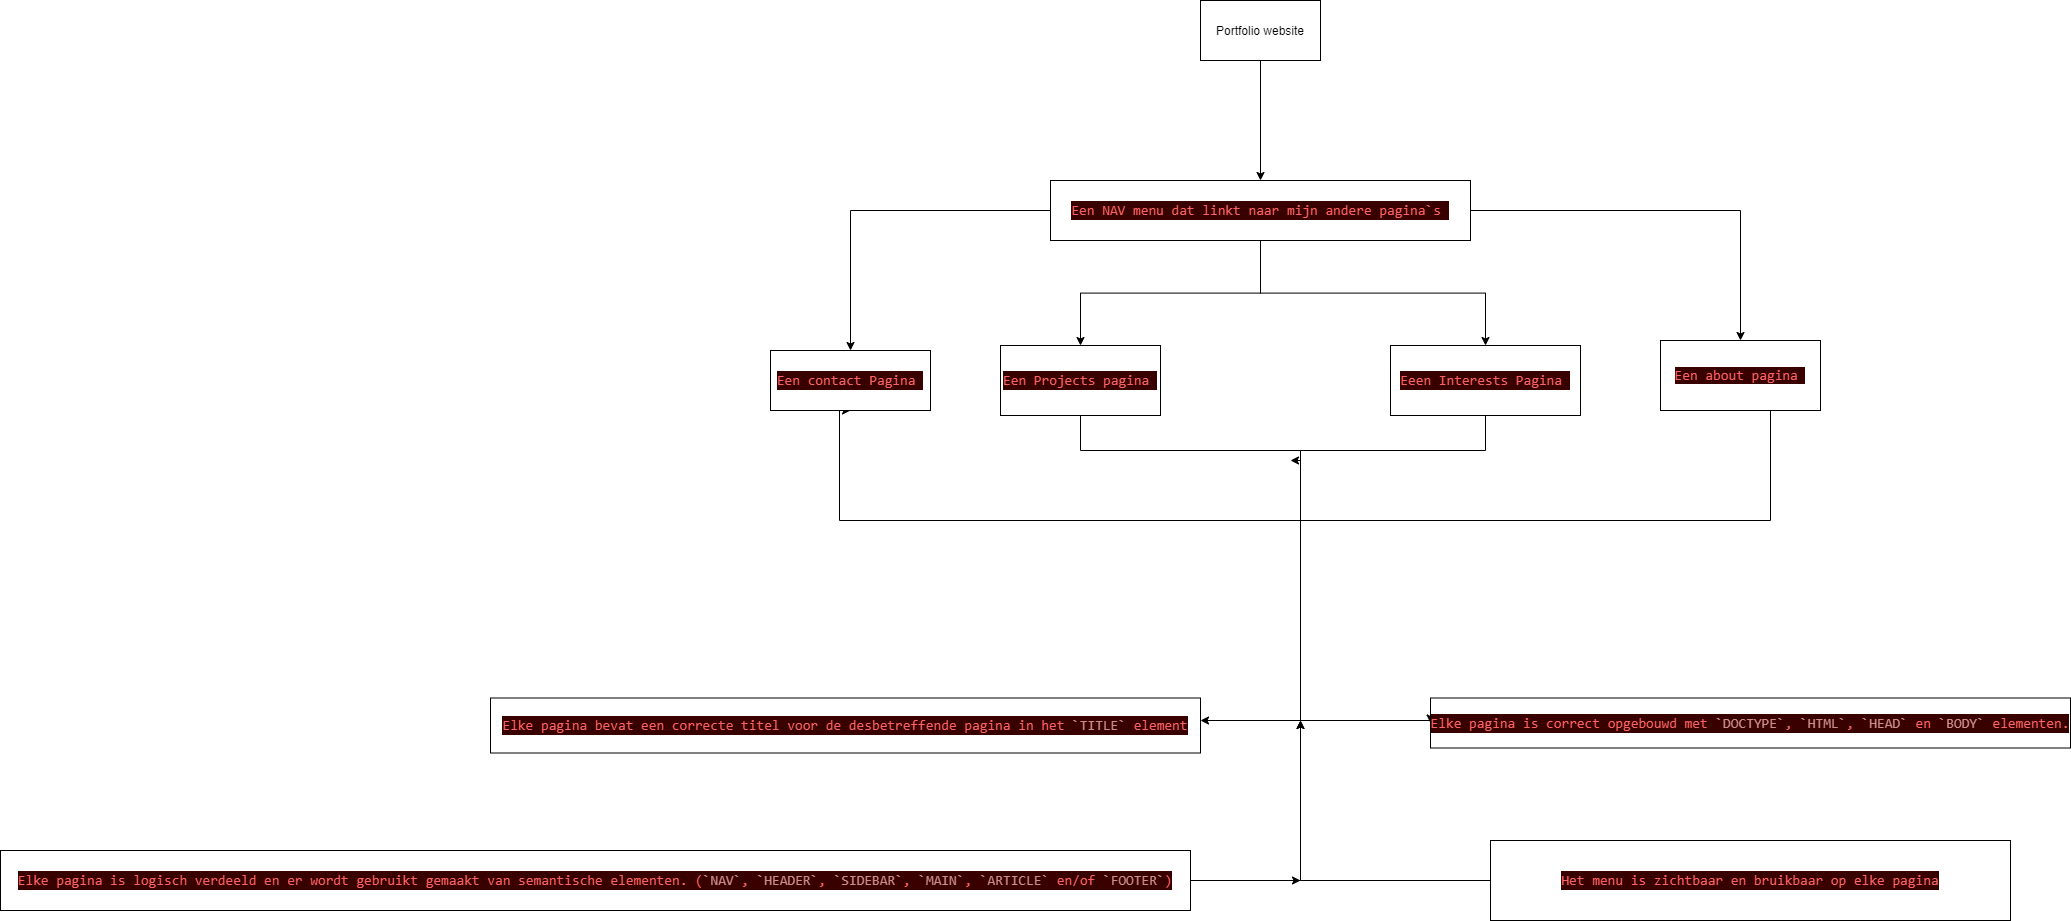

The diagram above was exported from draw.io. Its source (the exported page's mxGraphModel, read from the mxfile embedded in the PNG):
<mxGraphModel dx="2308" dy="1150" grid="1" gridSize="10" guides="1" tooltips="1" connect="1" arrows="1" fold="1" page="1" pageScale="1" pageWidth="850" pageHeight="1100" background="none" math="0" shadow="0">
  <root>
    <mxCell id="0" />
    <mxCell id="1" parent="0" />
    <mxCell id="6" style="edgeStyle=orthogonalEdgeStyle;rounded=0;orthogonalLoop=1;jettySize=auto;html=1;exitX=0.5;exitY=1;exitDx=0;exitDy=0;" parent="1" source="2" target="3" edge="1">
      <mxGeometry relative="1" as="geometry" />
    </mxCell>
    <mxCell id="2" value="Portfolio website" style="rounded=0;whiteSpace=wrap;html=1;" parent="1" vertex="1">
      <mxGeometry x="590" y="110" width="120" height="60" as="geometry" />
    </mxCell>
    <mxCell id="10" value="" style="edgeStyle=orthogonalEdgeStyle;rounded=0;orthogonalLoop=1;jettySize=auto;html=1;" parent="1" source="3" target="9" edge="1">
      <mxGeometry relative="1" as="geometry" />
    </mxCell>
    <mxCell id="12" value="" style="edgeStyle=orthogonalEdgeStyle;rounded=0;orthogonalLoop=1;jettySize=auto;html=1;" parent="1" source="3" target="11" edge="1">
      <mxGeometry relative="1" as="geometry" />
    </mxCell>
    <mxCell id="14" value="" style="edgeStyle=orthogonalEdgeStyle;rounded=0;orthogonalLoop=1;jettySize=auto;html=1;" parent="1" source="3" target="13" edge="1">
      <mxGeometry relative="1" as="geometry" />
    </mxCell>
    <mxCell id="17" value="" style="edgeStyle=orthogonalEdgeStyle;rounded=0;orthogonalLoop=1;jettySize=auto;html=1;" parent="1" source="3" target="16" edge="1">
      <mxGeometry relative="1" as="geometry" />
    </mxCell>
    <mxCell id="3" value="&lt;div style=&quot;background-color: rgb(57 , 0 , 0) ; font-family: &amp;#34;consolas&amp;#34; , &amp;#34;courier new&amp;#34; , monospace ; font-size: 14px ; line-height: 19px&quot;&gt;&lt;font color=&quot;#ff6262&quot;&gt;Een NAV menu dat linkt naar mijn andere pagina`s&amp;nbsp;&lt;/font&gt;&lt;/div&gt;" style="rounded=0;whiteSpace=wrap;html=1;" parent="1" vertex="1">
      <mxGeometry x="440" y="290" width="420" height="60" as="geometry" />
    </mxCell>
    <mxCell id="28" style="edgeStyle=orthogonalEdgeStyle;rounded=0;orthogonalLoop=1;jettySize=auto;html=1;entryX=0.5;entryY=1;entryDx=0;entryDy=0;" parent="1" source="9" target="16" edge="1">
      <mxGeometry relative="1" as="geometry">
        <Array as="points">
          <mxPoint x="1160" y="630" />
          <mxPoint x="229" y="630" />
          <mxPoint x="229" y="520" />
        </Array>
      </mxGeometry>
    </mxCell>
    <mxCell id="9" value="&lt;span style=&quot;color: rgb(255 , 98 , 98) ; font-family: &amp;#34;consolas&amp;#34; , &amp;#34;courier new&amp;#34; , monospace ; font-size: 14px ; background-color: rgb(57 , 0 , 0)&quot;&gt;Een about pagina&amp;nbsp;&lt;/span&gt;" style="whiteSpace=wrap;html=1;rounded=0;" parent="1" vertex="1">
      <mxGeometry x="1050" y="450" width="160" height="70" as="geometry" />
    </mxCell>
    <mxCell id="39" style="edgeStyle=orthogonalEdgeStyle;rounded=0;orthogonalLoop=1;jettySize=auto;html=1;" parent="1" source="11" edge="1">
      <mxGeometry relative="1" as="geometry">
        <mxPoint x="680" y="570" as="targetPoint" />
        <Array as="points">
          <mxPoint x="875" y="560" />
          <mxPoint x="690" y="560" />
          <mxPoint x="690" y="570" />
        </Array>
      </mxGeometry>
    </mxCell>
    <mxCell id="11" value="&lt;div style=&quot;color: rgb(248 , 248 , 248) ; background-color: rgb(57 , 0 , 0) ; font-family: &amp;#34;consolas&amp;#34; , &amp;#34;courier new&amp;#34; , monospace ; font-size: 14px ; line-height: 19px&quot;&gt;&lt;span style=&quot;color: #ff6262&quot;&gt;Eeen Interests Pagina&amp;nbsp;&lt;/span&gt;&lt;/div&gt;" style="whiteSpace=wrap;html=1;rounded=0;" parent="1" vertex="1">
      <mxGeometry x="780" y="455" width="190" height="70" as="geometry" />
    </mxCell>
    <mxCell id="37" value="" style="edgeStyle=orthogonalEdgeStyle;rounded=0;orthogonalLoop=1;jettySize=auto;html=1;entryX=0;entryY=0.5;entryDx=0;entryDy=0;" parent="1" source="13" target="36" edge="1">
      <mxGeometry relative="1" as="geometry">
        <mxPoint x="500" y="835" as="targetPoint" />
        <Array as="points">
          <mxPoint x="470" y="560" />
          <mxPoint x="690" y="560" />
          <mxPoint x="690" y="830" />
          <mxPoint x="820" y="830" />
        </Array>
      </mxGeometry>
    </mxCell>
    <mxCell id="13" value="&lt;div style=&quot;background-color: rgb(57 , 0 , 0) ; font-family: &amp;#34;consolas&amp;#34; , &amp;#34;courier new&amp;#34; , monospace ; font-size: 14px ; line-height: 19px&quot;&gt;&lt;font color=&quot;#ff6262&quot;&gt;Een Projects pagina&amp;nbsp;&lt;/font&gt;&lt;/div&gt;" style="whiteSpace=wrap;html=1;rounded=0;" parent="1" vertex="1">
      <mxGeometry x="390" y="455" width="160" height="70" as="geometry" />
    </mxCell>
    <mxCell id="16" value="&lt;div style=&quot;background-color: rgb(57 , 0 , 0) ; font-family: &amp;#34;consolas&amp;#34; , &amp;#34;courier new&amp;#34; , monospace ; font-size: 14px ; line-height: 19px&quot;&gt;&lt;font color=&quot;#ff6262&quot;&gt;Een contact Pagina&amp;nbsp;&lt;/font&gt;&lt;/div&gt;" style="whiteSpace=wrap;html=1;rounded=0;" parent="1" vertex="1">
      <mxGeometry x="160" y="460" width="160" height="60" as="geometry" />
    </mxCell>
    <mxCell id="43" value="" style="edgeStyle=orthogonalEdgeStyle;rounded=0;orthogonalLoop=1;jettySize=auto;html=1;shadow=0;" parent="1" source="36" target="42" edge="1">
      <mxGeometry relative="1" as="geometry">
        <Array as="points">
          <mxPoint x="780" y="830" />
          <mxPoint x="780" y="830" />
        </Array>
      </mxGeometry>
    </mxCell>
    <mxCell id="36" value="&lt;div style=&quot;color: rgb(248 , 248 , 248) ; background-color: rgb(57 , 0 , 0) ; font-family: &amp;#34;consolas&amp;#34; , &amp;#34;courier new&amp;#34; , monospace ; font-size: 14px ; line-height: 19px&quot;&gt;&lt;div style=&quot;font-family: &amp;#34;consolas&amp;#34; , &amp;#34;courier new&amp;#34; , monospace ; line-height: 19px&quot;&gt;&lt;span style=&quot;color: #ff6262&quot;&gt;Elke&amp;nbsp;pagina&amp;nbsp;is&amp;nbsp;correct&amp;nbsp;opgebouwd&amp;nbsp;met&amp;nbsp;&lt;/span&gt;&lt;span style=&quot;color: #cd8d8d&quot;&gt;`DOCTYPE`&lt;/span&gt;&lt;span style=&quot;color: #ff6262&quot;&gt;,&amp;nbsp;&lt;/span&gt;&lt;span style=&quot;color: #cd8d8d&quot;&gt;`HTML`&lt;/span&gt;&lt;span style=&quot;color: #ff6262&quot;&gt;,&amp;nbsp;&lt;/span&gt;&lt;span style=&quot;color: #cd8d8d&quot;&gt;`HEAD`&lt;/span&gt;&lt;span style=&quot;color: #ff6262&quot;&gt;&amp;nbsp;en&amp;nbsp;&lt;/span&gt;&lt;span style=&quot;color: #cd8d8d&quot;&gt;`BODY`&lt;/span&gt;&lt;span style=&quot;color: #ff6262&quot;&gt;&amp;nbsp;elementen.&lt;/span&gt;&lt;/div&gt;&lt;/div&gt;" style="whiteSpace=wrap;html=1;rounded=0;" parent="1" vertex="1">
      <mxGeometry x="820" y="807.5" width="640" height="50" as="geometry" />
    </mxCell>
    <mxCell id="42" value="&lt;div style=&quot;color: rgb(248 , 248 , 248) ; background-color: rgb(57 , 0 , 0) ; font-family: &amp;#34;consolas&amp;#34; , &amp;#34;courier new&amp;#34; , monospace ; font-size: 14px ; line-height: 19px&quot;&gt;&lt;span style=&quot;color: #ff6262&quot;&gt;Elke&amp;nbsp;pagina&amp;nbsp;bevat&amp;nbsp;een&amp;nbsp;correcte&amp;nbsp;titel&amp;nbsp;voor&amp;nbsp;de&amp;nbsp;desbetreffende&amp;nbsp;pagina&amp;nbsp;in&amp;nbsp;het&amp;nbsp;&lt;/span&gt;&lt;span style=&quot;color: #cd8d8d&quot;&gt;`TITLE`&lt;/span&gt;&lt;span style=&quot;color: #ff6262&quot;&gt;&amp;nbsp;element&lt;/span&gt;&lt;/div&gt;" style="whiteSpace=wrap;html=1;rounded=0;" parent="1" vertex="1">
      <mxGeometry x="-120" y="807.5" width="710" height="55" as="geometry" />
    </mxCell>
    <mxCell id="49" style="edgeStyle=orthogonalEdgeStyle;rounded=0;orthogonalLoop=1;jettySize=auto;html=1;exitX=0;exitY=0.5;exitDx=0;exitDy=0;shadow=0;" parent="1" source="47" edge="1">
      <mxGeometry relative="1" as="geometry">
        <mxPoint x="690" y="830" as="targetPoint" />
      </mxGeometry>
    </mxCell>
    <mxCell id="47" value="&lt;div style=&quot;color: rgb(248 , 248 , 248) ; background-color: rgb(57 , 0 , 0) ; font-family: &amp;#34;consolas&amp;#34; , &amp;#34;courier new&amp;#34; , monospace ; font-size: 14px ; line-height: 19px&quot;&gt;&lt;span style=&quot;color: #ff6262&quot;&gt;Het&amp;nbsp;menu&amp;nbsp;is&amp;nbsp;zichtbaar&amp;nbsp;en&amp;nbsp;bruikbaar&amp;nbsp;op&amp;nbsp;elke&amp;nbsp;pagina&lt;/span&gt;&lt;/div&gt;" style="whiteSpace=wrap;html=1;" parent="1" vertex="1">
      <mxGeometry x="880" y="950" width="520" height="80" as="geometry" />
    </mxCell>
    <mxCell id="51" style="edgeStyle=orthogonalEdgeStyle;rounded=0;orthogonalLoop=1;jettySize=auto;html=1;shadow=0;" parent="1" source="50" edge="1">
      <mxGeometry relative="1" as="geometry">
        <mxPoint x="690" y="990" as="targetPoint" />
      </mxGeometry>
    </mxCell>
    <mxCell id="52" style="edgeStyle=orthogonalEdgeStyle;rounded=0;orthogonalLoop=1;jettySize=auto;html=1;shadow=0;" parent="1" source="50" edge="1">
      <mxGeometry relative="1" as="geometry">
        <mxPoint x="690" y="830" as="targetPoint" />
      </mxGeometry>
    </mxCell>
    <mxCell id="50" value="&lt;div style=&quot;color: rgb(248 , 248 , 248) ; background-color: rgb(57 , 0 , 0) ; font-family: &amp;#34;consolas&amp;#34; , &amp;#34;courier new&amp;#34; , monospace ; font-size: 14px ; line-height: 19px&quot;&gt;&lt;span style=&quot;color: #ff6262&quot;&gt;Elke&amp;nbsp;pagina&amp;nbsp;is&amp;nbsp;logisch&amp;nbsp;verdeeld&amp;nbsp;en&amp;nbsp;er&amp;nbsp;wordt&amp;nbsp;gebruikt&amp;nbsp;gemaakt&amp;nbsp;van&amp;nbsp;semantische&amp;nbsp;elementen.&amp;nbsp;(&lt;/span&gt;&lt;span style=&quot;color: #cd8d8d&quot;&gt;`NAV`&lt;/span&gt;&lt;span style=&quot;color: #ff6262&quot;&gt;,&amp;nbsp;&lt;/span&gt;&lt;span style=&quot;color: #cd8d8d&quot;&gt;`HEADER`&lt;/span&gt;&lt;span style=&quot;color: #ff6262&quot;&gt;,&amp;nbsp;&lt;/span&gt;&lt;span style=&quot;color: #cd8d8d&quot;&gt;`SIDEBAR`&lt;/span&gt;&lt;span style=&quot;color: #ff6262&quot;&gt;,&amp;nbsp;&lt;/span&gt;&lt;span style=&quot;color: #cd8d8d&quot;&gt;`MAIN`&lt;/span&gt;&lt;span style=&quot;color: #ff6262&quot;&gt;,&amp;nbsp;&lt;/span&gt;&lt;span style=&quot;color: #cd8d8d&quot;&gt;`ARTICLE`&lt;/span&gt;&lt;span style=&quot;color: #ff6262&quot;&gt;&amp;nbsp;en/of&amp;nbsp;&lt;/span&gt;&lt;span style=&quot;color: #cd8d8d&quot;&gt;`FOOTER`&lt;/span&gt;&lt;span style=&quot;color: #ff6262&quot;&gt;)&lt;/span&gt;&lt;/div&gt;" style="whiteSpace=wrap;html=1;" parent="1" vertex="1">
      <mxGeometry x="-610" y="960" width="1190" height="60" as="geometry" />
    </mxCell>
  </root>
</mxGraphModel>